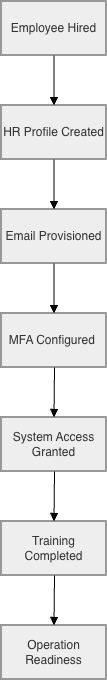

The diagram above was exported from draw.io. Its source (the exported page's mxGraphModel, read from the mxfile embedded in the PNG):
<mxGraphModel dx="1416" dy="855" grid="1" gridSize="10" guides="1" tooltips="1" connect="1" arrows="1" fold="1" page="1" pageScale="1" pageWidth="850" pageHeight="1100" math="0" shadow="0">
  <root>
    <mxCell id="0" />
    <mxCell id="1" parent="0" />
    <mxCell id="2" parent="1" style="whiteSpace=wrap;strokeWidth=2;fillColor=light-dark(#eeeeee,#1f2020);strokeColor=light-dark(#999999,#cccccc);fontColor=light-dark(#333333,#cccccc);" value="Employee Hired" vertex="1">
      <mxGeometry height="54" width="105" x="350" y="160" as="geometry" />
    </mxCell>
    <mxCell id="3" parent="1" style="whiteSpace=wrap;strokeWidth=2;fillColor=light-dark(#eeeeee,#1f2020);strokeColor=light-dark(#999999,#cccccc);fontColor=light-dark(#333333,#cccccc);" value="HR Profile Created" vertex="1">
      <mxGeometry height="54" width="105" x="350" y="264" as="geometry" />
    </mxCell>
    <mxCell id="4" parent="1" style="whiteSpace=wrap;strokeWidth=2;fillColor=light-dark(#eeeeee,#1f2020);strokeColor=light-dark(#999999,#cccccc);fontColor=light-dark(#333333,#cccccc);" value="Email Provisioned" vertex="1">
      <mxGeometry height="54" width="105" x="350" y="368" as="geometry" />
    </mxCell>
    <mxCell id="5" parent="1" style="whiteSpace=wrap;strokeWidth=2;fillColor=light-dark(#eeeeee,#1f2020);strokeColor=light-dark(#999999,#cccccc);fontColor=light-dark(#333333,#cccccc);" value="MFA Configured " vertex="1">
      <mxGeometry height="54" width="105" x="350" y="472" as="geometry" />
    </mxCell>
    <mxCell id="6" edge="1" parent="1" source="2" style="curved=1;startArrow=none;endArrow=block;exitX=0.5;exitY=1;entryX=0.5;entryY=0;" target="3" value="">
      <mxGeometry relative="1" as="geometry">
        <Array as="points" />
      </mxGeometry>
    </mxCell>
    <mxCell id="7" edge="1" parent="1" source="3" style="curved=1;startArrow=none;endArrow=block;exitX=0.5;exitY=1;entryX=0.5;entryY=0;" target="4" value="">
      <mxGeometry relative="1" as="geometry">
        <Array as="points" />
      </mxGeometry>
    </mxCell>
    <mxCell id="8" edge="1" parent="1" source="4" style="curved=1;startArrow=none;endArrow=block;exitX=0.5;exitY=1;entryX=0.5;entryY=0;" target="5" value="">
      <mxGeometry relative="1" as="geometry">
        <Array as="points" />
      </mxGeometry>
    </mxCell>
    <mxCell id="Abl2TCAIfAcw-gSqKGCL-9" parent="1" style="whiteSpace=wrap;strokeWidth=2;fillColor=light-dark(#eeeeee,#1f2020);strokeColor=light-dark(#999999,#cccccc);fontColor=light-dark(#333333,#cccccc);" value="System Access Granted" vertex="1">
      <mxGeometry height="54" width="105" x="350" y="576" as="geometry" />
    </mxCell>
    <mxCell id="Abl2TCAIfAcw-gSqKGCL-10" edge="1" parent="1" style="curved=1;startArrow=none;endArrow=block;exitX=0.5;exitY=1;entryX=0.5;entryY=0;" target="Abl2TCAIfAcw-gSqKGCL-9" value="">
      <mxGeometry relative="1" as="geometry">
        <Array as="points" />
        <mxPoint x="403" y="526" as="sourcePoint" />
      </mxGeometry>
    </mxCell>
    <mxCell id="Abl2TCAIfAcw-gSqKGCL-11" parent="1" style="whiteSpace=wrap;strokeWidth=2;fillColor=light-dark(#eeeeee,#1f2020);strokeColor=light-dark(#999999,#cccccc);fontColor=light-dark(#333333,#cccccc);" value="Training Completed" vertex="1">
      <mxGeometry height="54" width="105" x="350" y="680" as="geometry" />
    </mxCell>
    <mxCell id="Abl2TCAIfAcw-gSqKGCL-12" edge="1" parent="1" style="curved=1;startArrow=none;endArrow=block;exitX=0.5;exitY=1;entryX=0.5;entryY=0;" target="Abl2TCAIfAcw-gSqKGCL-11" value="">
      <mxGeometry relative="1" as="geometry">
        <Array as="points" />
        <mxPoint x="403" y="630" as="sourcePoint" />
      </mxGeometry>
    </mxCell>
    <mxCell id="Abl2TCAIfAcw-gSqKGCL-13" parent="1" style="whiteSpace=wrap;strokeWidth=2;fillColor=light-dark(#eeeeee,#1f2020);strokeColor=light-dark(#999999,#cccccc);fontColor=light-dark(#333333,#cccccc);" value="Operation Readiness" vertex="1">
      <mxGeometry height="54" width="105" x="350" y="784" as="geometry" />
    </mxCell>
    <mxCell id="Abl2TCAIfAcw-gSqKGCL-14" edge="1" parent="1" style="curved=1;startArrow=none;endArrow=block;exitX=0.5;exitY=1;entryX=0.5;entryY=0;" target="Abl2TCAIfAcw-gSqKGCL-13" value="">
      <mxGeometry relative="1" as="geometry">
        <Array as="points" />
        <mxPoint x="403" y="734" as="sourcePoint" />
      </mxGeometry>
    </mxCell>
  </root>
</mxGraphModel>